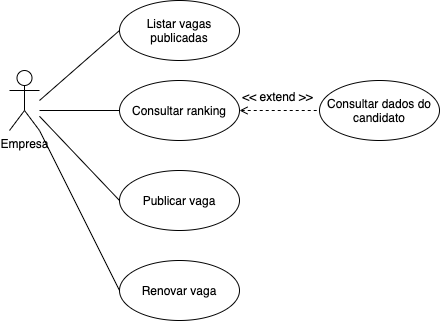

The diagram above was exported from draw.io. Its source (the exported page's mxGraphModel, read from the mxfile embedded in the PNG):
<mxGraphModel dx="1346" dy="820" grid="1" gridSize="10" guides="1" tooltips="1" connect="1" arrows="1" fold="1" page="1" pageScale="1" pageWidth="1169" pageHeight="1654" math="0" shadow="0">
  <root>
    <mxCell id="0" />
    <mxCell id="1" parent="0" />
    <mxCell id="2" value="Empresa" style="shape=umlActor;verticalLabelPosition=bottom;verticalAlign=top;html=1;outlineConnect=0;" vertex="1" parent="1">
      <mxGeometry x="530" y="180" width="30" height="60" as="geometry" />
    </mxCell>
    <mxCell id="3" value="Listar vagas publicadas" style="ellipse;whiteSpace=wrap;html=1;" vertex="1" parent="1">
      <mxGeometry x="640" y="110" width="120" height="60" as="geometry" />
    </mxCell>
    <mxCell id="4" value="Consultar ranking" style="ellipse;whiteSpace=wrap;html=1;" vertex="1" parent="1">
      <mxGeometry x="640" y="190" width="120" height="60" as="geometry" />
    </mxCell>
    <mxCell id="5" value="Publicar vaga" style="ellipse;whiteSpace=wrap;html=1;" vertex="1" parent="1">
      <mxGeometry x="640" y="280" width="120" height="60" as="geometry" />
    </mxCell>
    <mxCell id="6" value="Consultar dados do candidato" style="ellipse;whiteSpace=wrap;html=1;" vertex="1" parent="1">
      <mxGeometry x="840" y="190" width="120" height="60" as="geometry" />
    </mxCell>
    <mxCell id="7" value="" style="endArrow=none;html=1;strokeWidth=1;entryX=0;entryY=0.5;entryDx=0;entryDy=0;" edge="1" target="3" parent="1">
      <mxGeometry width="50" height="50" relative="1" as="geometry">
        <mxPoint x="560" y="210" as="sourcePoint" />
        <mxPoint x="720" y="180" as="targetPoint" />
      </mxGeometry>
    </mxCell>
    <mxCell id="8" value="" style="endArrow=none;html=1;strokeWidth=1;entryX=0;entryY=0.5;entryDx=0;entryDy=0;" edge="1" source="2" target="5" parent="1">
      <mxGeometry width="50" height="50" relative="1" as="geometry">
        <mxPoint x="510" y="470" as="sourcePoint" />
        <mxPoint x="670" y="430" as="targetPoint" />
      </mxGeometry>
    </mxCell>
    <mxCell id="9" value="" style="endArrow=none;html=1;strokeWidth=1;entryX=0;entryY=0.5;entryDx=0;entryDy=0;" edge="1" target="4" parent="1">
      <mxGeometry width="50" height="50" relative="1" as="geometry">
        <mxPoint x="560" y="220" as="sourcePoint" />
        <mxPoint x="840" y="230" as="targetPoint" />
      </mxGeometry>
    </mxCell>
    <mxCell id="10" value="" style="endArrow=none;dashed=1;html=1;strokeWidth=1;entryX=0;entryY=0.5;entryDx=0;entryDy=0;startArrow=open;startFill=0;exitX=1;exitY=0.5;exitDx=0;exitDy=0;" edge="1" source="4" target="6" parent="1">
      <mxGeometry width="50" height="50" relative="1" as="geometry">
        <mxPoint x="770" y="300" as="sourcePoint" />
        <mxPoint x="840" y="300" as="targetPoint" />
      </mxGeometry>
    </mxCell>
    <mxCell id="11" value="&amp;lt;&amp;lt; extend &amp;gt;&amp;gt;" style="text;html=1;align=center;verticalAlign=middle;resizable=0;points=[];autosize=1;" vertex="1" parent="1">
      <mxGeometry x="753" y="196" width="90" height="20" as="geometry" />
    </mxCell>
    <mxCell id="12" value="Renovar vaga" style="ellipse;whiteSpace=wrap;html=1;" vertex="1" parent="1">
      <mxGeometry x="640" y="370" width="120" height="60" as="geometry" />
    </mxCell>
    <mxCell id="13" value="" style="endArrow=none;html=1;strokeWidth=1;entryX=0;entryY=0.5;entryDx=0;entryDy=0;" edge="1" source="2" target="12" parent="1">
      <mxGeometry width="50" height="50" relative="1" as="geometry">
        <mxPoint x="545" y="317.89947368421065" as="sourcePoint" />
        <mxPoint x="625" y="402.11" as="targetPoint" />
      </mxGeometry>
    </mxCell>
  </root>
</mxGraphModel>